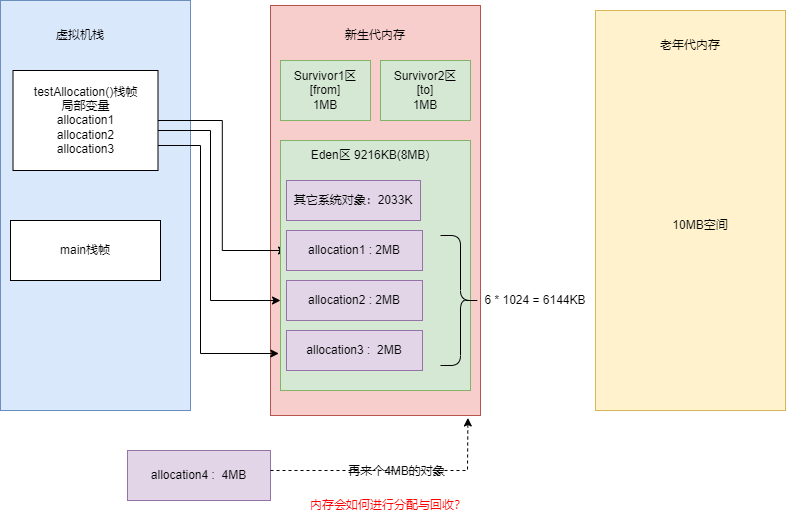

The diagram above was exported from draw.io. Its source (the exported page's mxGraphModel, read from the mxfile embedded in the PNG):
<mxGraphModel dx="1209" dy="826" grid="1" gridSize="10" guides="1" tooltips="1" connect="1" arrows="1" fold="1" page="1" pageScale="1" pageWidth="827" pageHeight="1169" math="0" shadow="0">
  <root>
    <mxCell id="0" />
    <mxCell id="1" parent="0" />
    <mxCell id="aVs3ZRscLINMjmIzIclI-4" value="" style="verticalLabelPosition=bottom;verticalAlign=top;html=1;shape=mxgraph.basic.rect;fillColor2=none;strokeWidth=1;size=20;indent=5;fillColor=#dae8fc;strokeColor=#6c8ebf;" parent="1" vertex="1">
      <mxGeometry x="60" y="70" width="190" height="410" as="geometry" />
    </mxCell>
    <mxCell id="aVs3ZRscLINMjmIzIclI-5" value="" style="verticalLabelPosition=bottom;verticalAlign=top;html=1;shape=mxgraph.basic.rect;fillColor2=none;strokeWidth=1;size=20;indent=5;fillColor=#f8cecc;strokeColor=#b85450;" parent="1" vertex="1">
      <mxGeometry x="330" y="75" width="210" height="410" as="geometry" />
    </mxCell>
    <mxCell id="aVs3ZRscLINMjmIzIclI-6" value="" style="verticalLabelPosition=bottom;verticalAlign=top;html=1;shape=mxgraph.basic.rect;fillColor2=none;strokeWidth=1;size=20;indent=5;fillColor=#fff2cc;strokeColor=#d6b656;" parent="1" vertex="1">
      <mxGeometry x="655" y="80" width="190" height="400" as="geometry" />
    </mxCell>
    <mxCell id="aVs3ZRscLINMjmIzIclI-7" value="虚拟机栈" style="text;html=1;strokeColor=none;fillColor=none;align=center;verticalAlign=middle;whiteSpace=wrap;rounded=0;" parent="1" vertex="1">
      <mxGeometry x="110" y="90" width="60" height="30" as="geometry" />
    </mxCell>
    <mxCell id="aVs3ZRscLINMjmIzIclI-8" value="新生代内存" style="text;html=1;strokeColor=none;fillColor=#f8cecc;align=center;verticalAlign=middle;whiteSpace=wrap;rounded=0;" parent="1" vertex="1">
      <mxGeometry x="390" y="90" width="90" height="30" as="geometry" />
    </mxCell>
    <mxCell id="D35Foe_EWOZN1Z0Plsl4-13" style="edgeStyle=orthogonalEdgeStyle;rounded=0;orthogonalLoop=1;jettySize=auto;html=1;exitX=1;exitY=0.75;exitDx=0;exitDy=0;fontColor=#FF0000;" edge="1" parent="1" source="aVs3ZRscLINMjmIzIclI-11" target="aVs3ZRscLINMjmIzIclI-16">
      <mxGeometry relative="1" as="geometry">
        <mxPoint x="330" y="370" as="targetPoint" />
        <Array as="points">
          <mxPoint x="200" y="215" />
          <mxPoint x="200" y="200" />
          <mxPoint x="270" y="200" />
          <mxPoint x="270" y="370" />
        </Array>
      </mxGeometry>
    </mxCell>
    <mxCell id="D35Foe_EWOZN1Z0Plsl4-19" style="edgeStyle=orthogonalEdgeStyle;rounded=0;orthogonalLoop=1;jettySize=auto;html=1;exitX=1;exitY=0.75;exitDx=0;exitDy=0;entryX=-0.009;entryY=0.852;entryDx=0;entryDy=0;entryPerimeter=0;fontColor=#FF0000;" edge="1" parent="1" source="aVs3ZRscLINMjmIzIclI-11" target="aVs3ZRscLINMjmIzIclI-16">
      <mxGeometry relative="1" as="geometry">
        <Array as="points">
          <mxPoint x="260" y="215" />
          <mxPoint x="260" y="423" />
        </Array>
      </mxGeometry>
    </mxCell>
    <mxCell id="D35Foe_EWOZN1Z0Plsl4-22" style="edgeStyle=orthogonalEdgeStyle;rounded=0;orthogonalLoop=1;jettySize=auto;html=1;exitX=1;exitY=0.5;exitDx=0;exitDy=0;entryX=0;entryY=0.5;entryDx=0;entryDy=0;fontColor=#FF0000;" edge="1" parent="1" source="aVs3ZRscLINMjmIzIclI-11" target="aVs3ZRscLINMjmIzIclI-21">
      <mxGeometry relative="1" as="geometry" />
    </mxCell>
    <mxCell id="aVs3ZRscLINMjmIzIclI-11" value="testAllocation()栈帧&lt;br&gt;局部变量&lt;br&gt;allocation1&lt;br&gt;allocation2&lt;br&gt;allocation3" style="rounded=0;whiteSpace=wrap;html=1;" parent="1" vertex="1">
      <mxGeometry x="72.5" y="140" width="145" height="100" as="geometry" />
    </mxCell>
    <mxCell id="aVs3ZRscLINMjmIzIclI-13" value="main栈帧" style="rounded=0;whiteSpace=wrap;html=1;" parent="1" vertex="1">
      <mxGeometry x="70" y="290" width="150" height="60" as="geometry" />
    </mxCell>
    <mxCell id="aVs3ZRscLINMjmIzIclI-14" value="Survivor1区&lt;br&gt;[from]&lt;br&gt;1MB" style="rounded=0;whiteSpace=wrap;html=1;fillColor=#d5e8d4;strokeColor=#82b366;" parent="1" vertex="1">
      <mxGeometry x="340" y="130" width="90" height="60" as="geometry" />
    </mxCell>
    <mxCell id="aVs3ZRscLINMjmIzIclI-16" value="" style="rounded=0;whiteSpace=wrap;html=1;fillColor=#d5e8d4;strokeColor=#82b366;" parent="1" vertex="1">
      <mxGeometry x="340" y="210" width="190" height="250" as="geometry" />
    </mxCell>
    <mxCell id="aVs3ZRscLINMjmIzIclI-17" value="10MB空间" style="text;html=1;strokeColor=none;fillColor=none;align=center;verticalAlign=middle;whiteSpace=wrap;rounded=0;" parent="1" vertex="1">
      <mxGeometry x="730" y="280" width="60" height="30" as="geometry" />
    </mxCell>
    <mxCell id="aVs3ZRscLINMjmIzIclI-18" value="Survivor2区&lt;br&gt;[to]&lt;br&gt;1MB" style="rounded=0;whiteSpace=wrap;html=1;fillColor=#d5e8d4;strokeColor=#82b366;" parent="1" vertex="1">
      <mxGeometry x="440" y="130" width="90" height="60" as="geometry" />
    </mxCell>
    <mxCell id="aVs3ZRscLINMjmIzIclI-20" value="其它系统对象：2033K" style="rounded=0;whiteSpace=wrap;html=1;labelBackgroundColor=none;fillColor=#e1d5e7;strokeColor=#9673a6;" parent="1" vertex="1">
      <mxGeometry x="346" y="250" width="134" height="40" as="geometry" />
    </mxCell>
    <mxCell id="aVs3ZRscLINMjmIzIclI-21" value="allocation1 : 2MB" style="rounded=0;whiteSpace=wrap;html=1;labelBackgroundColor=none;fillColor=#e1d5e7;strokeColor=#9673a6;" parent="1" vertex="1">
      <mxGeometry x="346" y="300" width="136" height="40" as="geometry" />
    </mxCell>
    <mxCell id="aVs3ZRscLINMjmIzIclI-29" value="Eden区 9216KB(8MB)" style="text;html=1;strokeColor=none;fillColor=none;align=center;verticalAlign=middle;whiteSpace=wrap;rounded=0;labelBackgroundColor=none;fontColor=#000000;" parent="1" vertex="1">
      <mxGeometry x="360" y="210" width="140" height="30" as="geometry" />
    </mxCell>
    <mxCell id="dlflM2I2ziUlHxpYXk46-1" value="allocation2 : 2MB" style="rounded=0;whiteSpace=wrap;html=1;labelBackgroundColor=none;fillColor=#e1d5e7;strokeColor=#9673a6;" parent="1" vertex="1">
      <mxGeometry x="346" y="350" width="136" height="40" as="geometry" />
    </mxCell>
    <mxCell id="dlflM2I2ziUlHxpYXk46-2" value="allocation3 :&amp;nbsp; 2MB" style="rounded=0;whiteSpace=wrap;html=1;labelBackgroundColor=none;fillColor=#e1d5e7;strokeColor=#9673a6;" parent="1" vertex="1">
      <mxGeometry x="346" y="400" width="136" height="40" as="geometry" />
    </mxCell>
    <mxCell id="dlflM2I2ziUlHxpYXk46-3" value="" style="shape=curlyBracket;whiteSpace=wrap;html=1;rounded=1;flipH=1;labelBackgroundColor=none;size=0.5;" parent="1" vertex="1">
      <mxGeometry x="500" y="305" width="40" height="130" as="geometry" />
    </mxCell>
    <mxCell id="dlflM2I2ziUlHxpYXk46-4" value="6 * 1024 = 6144KB" style="text;html=1;strokeColor=none;fillColor=none;align=center;verticalAlign=middle;whiteSpace=wrap;rounded=0;labelBackgroundColor=none;" parent="1" vertex="1">
      <mxGeometry x="535" y="355" width="120" height="30" as="geometry" />
    </mxCell>
    <mxCell id="D35Foe_EWOZN1Z0Plsl4-1" value="老年代内存" style="text;html=1;strokeColor=none;fillColor=none;align=center;verticalAlign=middle;whiteSpace=wrap;rounded=0;" vertex="1" parent="1">
      <mxGeometry x="710" y="100" width="80" height="30" as="geometry" />
    </mxCell>
    <mxCell id="D35Foe_EWOZN1Z0Plsl4-2" value="allocation4 :&amp;nbsp; 4MB" style="rounded=0;whiteSpace=wrap;html=1;labelBackgroundColor=none;fillColor=#e1d5e7;strokeColor=#9673a6;" vertex="1" parent="1">
      <mxGeometry x="187" y="520" width="143" height="50" as="geometry" />
    </mxCell>
    <mxCell id="D35Foe_EWOZN1Z0Plsl4-7" value="" style="endArrow=classic;html=1;rounded=0;entryX=0.94;entryY=1.006;entryDx=0;entryDy=0;entryPerimeter=0;dashed=1;" edge="1" parent="1" target="aVs3ZRscLINMjmIzIclI-5">
      <mxGeometry relative="1" as="geometry">
        <mxPoint x="330" y="540" as="sourcePoint" />
        <mxPoint x="430" y="540" as="targetPoint" />
        <Array as="points">
          <mxPoint x="527" y="540" />
        </Array>
      </mxGeometry>
    </mxCell>
    <mxCell id="D35Foe_EWOZN1Z0Plsl4-8" value="&#10;&#10;&lt;span style=&quot;color: rgb(0, 0, 0); font-family: helvetica; font-size: 12px; font-style: normal; font-weight: 400; letter-spacing: normal; text-align: center; text-indent: 0px; text-transform: none; word-spacing: 0px; display: inline; float: none;&quot;&gt;再来个4MB的对象&lt;/span&gt;&#10;&#10;" style="edgeLabel;resizable=0;html=1;align=center;verticalAlign=middle;labelBackgroundColor=none;" connectable="0" vertex="1" parent="D35Foe_EWOZN1Z0Plsl4-7">
      <mxGeometry relative="1" as="geometry" />
    </mxCell>
    <mxCell id="D35Foe_EWOZN1Z0Plsl4-9" value="内存会如何进行分配与回收？" style="text;html=1;strokeColor=none;fillColor=none;align=center;verticalAlign=middle;whiteSpace=wrap;rounded=0;labelBackgroundColor=none;fontColor=#FF0000;" vertex="1" parent="1">
      <mxGeometry x="360" y="560" width="176" height="30" as="geometry" />
    </mxCell>
  </root>
</mxGraphModel>